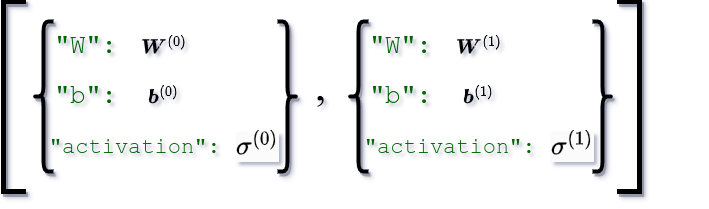

The diagram above was exported from draw.io. Its source (the exported page's mxGraphModel, read from the mxfile embedded in the PNG):
<mxGraphModel dx="1382" dy="830" grid="1" gridSize="10" guides="1" tooltips="1" connect="1" arrows="1" fold="1" page="1" pageScale="1" pageWidth="827" pageHeight="1169" math="1" shadow="0">
  <root>
    <mxCell id="0" />
    <mxCell id="1" parent="0" />
    <mxCell id="2" value="" style="group;html=1;shadow=1;fillColor=none;labelBorderColor=none;" vertex="1" connectable="0" parent="1">
      <mxGeometry x="149" y="410" width="264" height="150" as="geometry" />
    </mxCell>
    <mxCell id="3" value="" style="shape=curlyBracket;html=1;rounded=1;labelPosition=left;verticalLabelPosition=middle;align=right;verticalAlign=middle;strokeWidth=4;size=0.5;shadow=1;fillColor=none;labelBorderColor=none;" vertex="1" parent="2">
      <mxGeometry width="20" height="150" as="geometry" />
    </mxCell>
    <mxCell id="4" value="" style="shape=curlyBracket;html=1;rounded=1;labelPosition=left;verticalLabelPosition=middle;align=right;verticalAlign=middle;strokeWidth=4;rotation=-180;shadow=1;fillColor=none;labelBorderColor=none;" vertex="1" parent="2">
      <mxGeometry x="244" width="20" height="150" as="geometry" />
    </mxCell>
    <mxCell id="5" value="" style="group;html=1;shadow=1;fillColor=none;labelBorderColor=none;" vertex="1" connectable="0" parent="2">
      <mxGeometry x="20" y="60" width="140" height="30" as="geometry" />
    </mxCell>
    <mxCell id="6" value="&quot;b&quot;:&amp;nbsp;" style="text;html=1;strokeColor=none;fillColor=none;align=center;verticalAlign=middle;rounded=0;fontFamily=Courier New;fontColor=#006600;fontStyle=0;fontSize=26;shadow=1;labelBorderColor=none;" vertex="1" parent="5">
      <mxGeometry width="80" height="30" as="geometry" />
    </mxCell>
    <mxCell id="7" value="\(\boldsymbol{b}^{(0)}\)" style="text;html=1;strokeColor=none;fillColor=none;align=center;verticalAlign=middle;rounded=0;fontSize=17;shadow=1;labelBorderColor=none;" vertex="1" parent="5">
      <mxGeometry x="80" width="60" height="30" as="geometry" />
    </mxCell>
    <mxCell id="8" value="" style="group;html=1;shadow=1;fillColor=none;labelBorderColor=none;" vertex="1" connectable="0" parent="2">
      <mxGeometry x="20" y="10" width="140" height="30" as="geometry" />
    </mxCell>
    <mxCell id="9" value="&quot;W&quot;:&amp;nbsp;" style="text;html=1;strokeColor=none;fillColor=none;align=center;verticalAlign=middle;rounded=0;fontFamily=Courier New;fontColor=#006600;fontStyle=0;fontSize=26;shadow=1;labelBorderColor=none;" vertex="1" parent="8">
      <mxGeometry width="80" height="30" as="geometry" />
    </mxCell>
    <mxCell id="10" value="\(\boldsymbol{W}^{(0)}\)" style="text;html=1;strokeColor=none;fillColor=none;align=center;verticalAlign=middle;rounded=0;fontSize=17;shadow=1;labelBorderColor=none;" vertex="1" parent="8">
      <mxGeometry x="80" width="60" height="30" as="geometry" />
    </mxCell>
    <mxCell id="11" value="" style="group;html=1;shadow=1;fillColor=none;labelBorderColor=none;" vertex="1" connectable="0" parent="2">
      <mxGeometry x="24" y="110" width="230" height="30" as="geometry" />
    </mxCell>
    <mxCell id="12" value="&lt;font style=&quot;font-size: 22px;&quot;&gt;&quot;activation&quot;:&lt;/font&gt;&amp;nbsp;" style="text;html=1;strokeColor=none;fillColor=none;align=center;verticalAlign=middle;rounded=0;fontFamily=Courier New;fontColor=#006600;fontStyle=0;fontSize=26;shadow=1;labelBorderColor=none;" vertex="1" parent="11">
      <mxGeometry width="170" height="30" as="geometry" />
    </mxCell>
    <mxCell id="13" value="&lt;span style=&quot;font-family: &amp;quot;Courier New&amp;quot;; font-size: 26px; font-style: normal; font-variant-ligatures: normal; font-variant-caps: normal; font-weight: 400; letter-spacing: normal; orphans: 2; text-align: center; text-indent: 0px; text-transform: none; widows: 2; word-spacing: 0px; -webkit-text-stroke-width: 0px; background-color: rgb(251, 251, 251); text-decoration-thickness: initial; text-decoration-style: initial; text-decoration-color: initial; float: none; display: inline !important;&quot;&gt;\(\sigma^{(0)}\)&lt;/span&gt;" style="text;html=1;fontSize=17;align=center;verticalAlign=middle;rounded=0;fontColor=default;shadow=1;fillColor=none;labelBorderColor=none;" vertex="1" parent="11">
      <mxGeometry x="170" width="60" height="30" as="geometry" />
    </mxCell>
    <mxCell id="14" value="" style="group;html=1;shadow=1;fillColor=none;labelBorderColor=none;" vertex="1" connectable="0" parent="1">
      <mxGeometry x="464" y="410" width="264" height="150" as="geometry" />
    </mxCell>
    <mxCell id="15" value="" style="shape=curlyBracket;html=1;rounded=1;labelPosition=left;verticalLabelPosition=middle;align=right;verticalAlign=middle;strokeWidth=4;size=0.5;shadow=1;fillColor=none;labelBorderColor=none;" vertex="1" parent="14">
      <mxGeometry width="20" height="150" as="geometry" />
    </mxCell>
    <mxCell id="16" value="" style="shape=curlyBracket;html=1;rounded=1;labelPosition=left;verticalLabelPosition=middle;align=right;verticalAlign=middle;strokeWidth=4;rotation=-180;shadow=1;fillColor=none;labelBorderColor=none;" vertex="1" parent="14">
      <mxGeometry x="244" width="20" height="150" as="geometry" />
    </mxCell>
    <mxCell id="17" value="" style="group;html=1;shadow=1;fillColor=none;labelBorderColor=none;" vertex="1" connectable="0" parent="14">
      <mxGeometry x="20" y="60" width="140" height="30" as="geometry" />
    </mxCell>
    <mxCell id="18" value="&quot;b&quot;:&amp;nbsp;" style="text;html=1;strokeColor=none;fillColor=none;align=center;verticalAlign=middle;rounded=0;fontFamily=Courier New;fontColor=#006600;fontStyle=0;fontSize=26;shadow=1;labelBorderColor=none;" vertex="1" parent="17">
      <mxGeometry width="80" height="30" as="geometry" />
    </mxCell>
    <mxCell id="19" value="\(\boldsymbol{b}^{(1)}\)" style="text;html=1;strokeColor=none;fillColor=none;align=center;verticalAlign=middle;rounded=0;fontSize=17;shadow=1;labelBorderColor=none;" vertex="1" parent="17">
      <mxGeometry x="80" width="60" height="30" as="geometry" />
    </mxCell>
    <mxCell id="20" value="" style="group;html=1;shadow=1;fillColor=none;labelBorderColor=none;" vertex="1" connectable="0" parent="14">
      <mxGeometry x="20" y="10" width="140" height="30" as="geometry" />
    </mxCell>
    <mxCell id="21" value="&quot;W&quot;:&amp;nbsp;" style="text;html=1;strokeColor=none;fillColor=none;align=center;verticalAlign=middle;rounded=0;fontFamily=Courier New;fontColor=#006600;fontStyle=0;fontSize=26;shadow=1;labelBorderColor=none;" vertex="1" parent="20">
      <mxGeometry width="80" height="30" as="geometry" />
    </mxCell>
    <mxCell id="22" value="\(\boldsymbol{W}^{(1)}\)" style="text;html=1;strokeColor=none;fillColor=none;align=center;verticalAlign=middle;rounded=0;fontSize=17;shadow=1;labelBorderColor=none;" vertex="1" parent="20">
      <mxGeometry x="80" width="60" height="30" as="geometry" />
    </mxCell>
    <mxCell id="23" value="" style="group;html=1;shadow=1;fillColor=none;labelBorderColor=none;" vertex="1" connectable="0" parent="14">
      <mxGeometry x="24" y="110" width="230" height="30" as="geometry" />
    </mxCell>
    <mxCell id="24" value="&lt;font style=&quot;font-size: 22px;&quot;&gt;&quot;activation&quot;:&lt;/font&gt;&amp;nbsp;" style="text;html=1;strokeColor=none;fillColor=none;align=center;verticalAlign=middle;rounded=0;fontFamily=Courier New;fontColor=#006600;fontStyle=0;fontSize=26;shadow=1;labelBorderColor=none;" vertex="1" parent="23">
      <mxGeometry width="170" height="30" as="geometry" />
    </mxCell>
    <mxCell id="25" value="&lt;span style=&quot;font-family: &amp;quot;Courier New&amp;quot;; font-size: 26px; font-style: normal; font-variant-ligatures: normal; font-variant-caps: normal; font-weight: 400; letter-spacing: normal; orphans: 2; text-align: center; text-indent: 0px; text-transform: none; widows: 2; word-spacing: 0px; -webkit-text-stroke-width: 0px; background-color: rgb(251, 251, 251); text-decoration-thickness: initial; text-decoration-style: initial; text-decoration-color: initial; float: none; display: inline !important;&quot;&gt;\(\sigma^{(1)}\)&lt;/span&gt;" style="text;html=1;fontSize=17;align=center;verticalAlign=middle;rounded=0;fontColor=default;shadow=1;fillColor=none;labelBorderColor=none;" vertex="1" parent="23">
      <mxGeometry x="170" width="60" height="30" as="geometry" />
    </mxCell>
    <mxCell id="26" value="" style="shape=partialRectangle;html=1;bottom=1;right=1;left=1;top=0;fillColor=none;routingCenterX=-0.5;fontSize=12;strokeWidth=5;rotation=90;shadow=1;labelBorderColor=none;" vertex="1" parent="1">
      <mxGeometry x="34" y="475" width="190" height="20" as="geometry" />
    </mxCell>
    <mxCell id="27" value="" style="shape=partialRectangle;html=1;bottom=1;right=1;left=1;top=0;fillColor=none;routingCenterX=-0.5;fontSize=12;strokeWidth=5;rotation=-90;shadow=1;labelBorderColor=none;" vertex="1" parent="1">
      <mxGeometry x="650" y="475" width="190" height="20" as="geometry" />
    </mxCell>
    <mxCell id="28" value="," style="text;html=1;strokeColor=none;fillColor=none;align=center;verticalAlign=middle;rounded=0;fontSize=42;fontFamily=Times New Roman;shadow=1;labelBorderColor=none;" vertex="1" parent="1">
      <mxGeometry x="406" y="445" width="60" height="60" as="geometry" />
    </mxCell>
  </root>
</mxGraphModel>